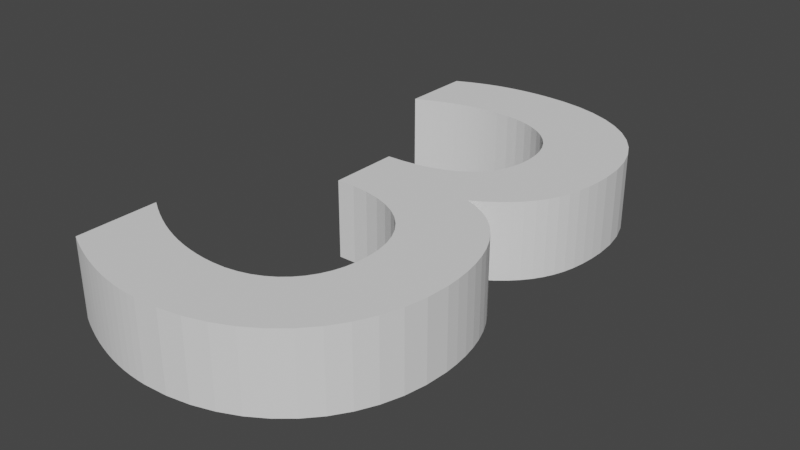 # Source: 3.blend  (saved by Blender 2.82.7; exported with 4.5.12 LTS)
import bpy
from mathutils import Matrix  # noqa: F401  (used for matrix-valued properties, if any)

bpy.ops.wm.read_factory_settings(use_empty=True)
scene = bpy.context.scene
scene.name = 'Scene'

# ---- collections
col_collection = bpy.data.collections.new('Collection'); scene.collection.children.link(col_collection)

# ---- world
world_world = bpy.data.worlds.new('World'); scene.world = world_world
world_world.use_nodes = True; world_world.node_tree.nodes.clear()
_N = world_world.node_tree.nodes; _L = world_world.node_tree.links
n0 = _N.new('ShaderNodeOutputWorld'); n0.name = 'World Output'; n0.location = (300, 300)
n1 = _N.new('ShaderNodeBackground'); n1.name = 'Background'; n1.location = (10, 300)
n1.inputs[0].default_value = (0.05088, 0.05088, 0.05088, 1.0)
_L.new(n1.outputs[0], n0.inputs[0])
n0.is_active_output = True
world_world.color = (0.05088, 0.05088, 0.05088)
world_world.use_sun_shadow = False
world_world.sun_shadow_jitter_overblur = 0.0

# ---- meshes
me_x = bpy.data.meshes.new('文本')
me_x.from_pydata([(-0.1774, 0.2215, 0.05), (-0.166, 0.2264, 0.05), (-0.1551, 0.2309, 0.05), (-0.1447, 0.2349, 0.05), (-0.1347, 0.2383, 0.05), (-0.1251, 0.2413, 0.05), (-0.1157, 0.2438, 0.05), (-0.1065, 0.2459, 0.05), (-0.09751, 0.2476, 0.05), (-0.08856, 0.2489, 0.05), (-0.07961, 0.2498, 0.05), (-0.07059, 0.2503, 0.05), (-0.06144, 0.2505, 0.05), (-0.04399, 0.2497, 0.05), (-0.0277, 0.2473, 0.05), (-0.01262, 0.2434, 0.05), (0.001155, 0.238, 0.05), (0.01357, 0.2312, 0.05), (0.02456, 0.2231, 0.05), (0.03405, 0.2136, 0.05), (0.04197, 0.2029, 0.05), (0.04825, 0.191, 0.05), (0.05282, 0.1779, 0.05), (0.05562, 0.1637, 0.05), (0.05656, 0.1485, 0.05), (0.05563, 0.1335, 0.05), (0.05281, 0.1196, 0.05), (0.04813, 0.1068, 0.05), (0.04156, 0.09524, 0.05), (0.03313, 0.08485, 0.05), (0.02281, 0.07571, 0.05), (0.01063, 0.06787, 0.05), (-0.003437, 0.06135, 0.05), (-0.01937, 0.05621, 0.05), (-0.03719, 0.05249, 0.05), (-0.05687, 0.05023, 0.05), (-0.07844, 0.04946, 0.05), (-0.07844, -0.04054, 0.05), (-0.05519, -0.04045, 0.05), (-0.03394, -0.04259, 0.05), (-0.0147, -0.04682, 0.05), (0.002526, -0.05298, 0.05), (0.01774, -0.06094, 0.05), (0.03094, -0.07054, 0.05), (0.04211, -0.08164, 0.05), (0.05127, -0.09409, 0.05), (0.05839, -0.1078, 0.05), (0.06348, -0.1225, 0.05), (0.06654, -0.1381, 0.05), (0.06756, -0.1545, 0.05), (0.06668, -0.1705, 0.05), (0.06407, -0.1855, 0.05), (0.0598, -0.1994, 0.05), (0.05393, -0.2121, 0.05), (0.04654, -0.2236, 0.05), (0.03769, -0.2338, 0.05), (0.02744, -0.2426, 0.05), (0.01586, -0.2499, 0.05), (0.003016, -0.2558, 0.05), (-0.01103, -0.26, 0.05), (-0.0262, -0.2627, 0.05), (-0.04244, -0.2635, 0.05), (-0.05494, -0.2632, 0.05), (-0.06745, -0.2621, 0.05), (-0.07997, -0.2603, 0.05), (-0.09251, -0.2578, 0.05), (-0.1051, -0.2546, 0.05), (-0.1177, -0.2507, 0.05), (-0.1303, -0.246, 0.05), (-0.143, -0.2406, 0.05), (-0.1558, -0.2344, 0.05), (-0.1686, -0.2275, 0.05), (-0.1815, -0.2199, 0.05), (-0.1944, -0.2115, 0.05), (-0.1944, -0.3175, 0.05), (-0.1822, -0.3236, 0.05), (-0.1699, -0.3291, 0.05), (-0.1577, -0.3342, 0.05), (-0.1455, -0.3388, 0.05), (-0.1333, -0.3428, 0.05), (-0.1212, -0.3464, 0.05), (-0.1091, -0.3495, 0.05), (-0.09703, -0.352, 0.05), (-0.08503, -0.354, 0.05), (-0.07309, -0.3554, 0.05), (-0.06123, -0.3562, 0.05), (-0.04944, -0.3565, 0.05), (-0.01874, -0.3548, 0.05), (0.01024, -0.3497, 0.05), (0.03731, -0.3413, 0.05), (0.0623, -0.33, 0.05), (0.08503, -0.3157, 0.05), (0.1053, -0.2988, 0.05), (0.123, -0.2793, 0.05), (0.1378, -0.2574, 0.05), (0.1497, -0.2333, 0.05), (0.1584, -0.2072, 0.05), (0.1637, -0.1792, 0.05), (0.1656, -0.1495, 0.05), (0.1649, -0.132, 0.05), (0.163, -0.1147, 0.05), (0.1598, -0.09765, 0.05), (0.1553, -0.08109, 0.05), (0.1494, -0.06521, 0.05), (0.1421, -0.05016, 0.05), (0.1333, -0.03614, 0.05), (0.1232, -0.02331, 0.05), (0.1116, -0.01186, 0.05), (0.09843, -0.001967, 0.05), (0.08378, 0.006201, 0.05), (0.06756, 0.01246, 0.05), (0.0823, 0.02116, 0.05), (0.09554, 0.03032, 0.05), (0.1073, 0.04003, 0.05), (0.1177, 0.05035, 0.05), (0.1267, 0.06139, 0.05), (0.1343, 0.07321, 0.05), (0.1407, 0.08591, 0.05), (0.1458, 0.09957, 0.05), (0.1497, 0.1143, 0.05), (0.1524, 0.1301, 0.05), (0.154, 0.1471, 0.05), (0.1546, 0.1655, 0.05), (0.1529, 0.1917, 0.05), (0.1481, 0.2161, 0.05), (0.1403, 0.2388, 0.05), (0.1296, 0.2596, 0.05), (0.116, 0.2784, 0.05), (0.09981, 0.295, 0.05), (0.08106, 0.3093, 0.05), (0.0599, 0.3213, 0.05), (0.03644, 0.3308, 0.05), (0.01081, 0.3378, 0.05), (-0.01685, 0.342, 0.05), (-0.04644, 0.3435, 0.05), (-0.05895, 0.3433, 0.05), (-0.071, 0.3427, 0.05), (-0.08266, 0.3417, 0.05), (-0.09396, 0.3404, 0.05), (-0.1049, 0.3386, 0.05), (-0.1157, 0.3365, 0.05), (-0.1262, 0.3339, 0.05), (-0.1366, 0.3309, 0.05), (-0.1468, 0.3274, 0.05), (-0.157, 0.3236, 0.05), (-0.1672, 0.3192, 0.05), (-0.1774, 0.3145, 0.05), (-0.1774, 0.2215, -0.05), (-0.166, 0.2264, -0.05), (-0.1551, 0.2309, -0.05), (-0.1447, 0.2349, -0.05), (-0.1347, 0.2383, -0.05), (-0.1251, 0.2413, -0.05), (-0.1157, 0.2438, -0.05), (-0.1065, 0.2459, -0.05), (-0.09751, 0.2476, -0.05), (-0.08856, 0.2489, -0.05), (-0.07961, 0.2498, -0.05), (-0.07059, 0.2503, -0.05), (-0.06144, 0.2505, -0.05), (-0.04399, 0.2497, -0.05), (-0.0277, 0.2473, -0.05), (-0.01262, 0.2434, -0.05), (0.001155, 0.238, -0.05), (0.01357, 0.2312, -0.05), (0.02456, 0.2231, -0.05), (0.03405, 0.2136, -0.05), (0.04197, 0.2029, -0.05), (0.04825, 0.191, -0.05), (0.05282, 0.1779, -0.05), (0.05562, 0.1637, -0.05), (0.05656, 0.1485, -0.05), (0.05563, 0.1335, -0.05), (0.05281, 0.1196, -0.05), (0.04813, 0.1068, -0.05), (0.04156, 0.09524, -0.05), (0.03313, 0.08485, -0.05), (0.02281, 0.07571, -0.05), (0.01063, 0.06787, -0.05), (-0.003437, 0.06135, -0.05), (-0.01937, 0.05621, -0.05), (-0.03719, 0.05249, -0.05), (-0.05687, 0.05023, -0.05), (-0.07844, 0.04946, -0.05), (-0.07844, -0.04054, -0.05), (-0.05519, -0.04045, -0.05), (-0.03394, -0.04259, -0.05), (-0.0147, -0.04682, -0.05), (0.002526, -0.05298, -0.05), (0.01774, -0.06094, -0.05), (0.03094, -0.07054, -0.05), (0.04211, -0.08164, -0.05), (0.05127, -0.09409, -0.05), (0.05839, -0.1078, -0.05), (0.06348, -0.1225, -0.05), (0.06654, -0.1381, -0.05), (0.06756, -0.1545, -0.05), (0.06668, -0.1705, -0.05), (0.06407, -0.1855, -0.05), (0.0598, -0.1994, -0.05), (0.05393, -0.2121, -0.05), (0.04654, -0.2236, -0.05), (0.03769, -0.2338, -0.05), (0.02744, -0.2426, -0.05), (0.01586, -0.2499, -0.05), (0.003016, -0.2558, -0.05), (-0.01103, -0.26, -0.05), (-0.0262, -0.2627, -0.05), (-0.04244, -0.2635, -0.05), (-0.05494, -0.2632, -0.05), (-0.06745, -0.2621, -0.05), (-0.07997, -0.2603, -0.05), (-0.09251, -0.2578, -0.05), (-0.1051, -0.2546, -0.05), (-0.1177, -0.2507, -0.05), (-0.1303, -0.246, -0.05), (-0.143, -0.2406, -0.05), (-0.1558, -0.2344, -0.05), (-0.1686, -0.2275, -0.05), (-0.1815, -0.2199, -0.05), (-0.1944, -0.2115, -0.05), (-0.1944, -0.3175, -0.05), (-0.1822, -0.3236, -0.05), (-0.1699, -0.3291, -0.05), (-0.1577, -0.3342, -0.05), (-0.1455, -0.3388, -0.05), (-0.1333, -0.3428, -0.05), (-0.1212, -0.3464, -0.05), (-0.1091, -0.3495, -0.05), (-0.09703, -0.352, -0.05), (-0.08503, -0.354, -0.05), (-0.07309, -0.3554, -0.05), (-0.06123, -0.3562, -0.05), (-0.04944, -0.3565, -0.05), (-0.01874, -0.3548, -0.05), (0.01024, -0.3497, -0.05), (0.03731, -0.3413, -0.05), (0.0623, -0.33, -0.05), (0.08503, -0.3157, -0.05), (0.1053, -0.2988, -0.05), (0.123, -0.2793, -0.05), (0.1378, -0.2574, -0.05), (0.1497, -0.2333, -0.05), (0.1584, -0.2072, -0.05), (0.1637, -0.1792, -0.05), (0.1656, -0.1495, -0.05), (0.1649, -0.132, -0.05), (0.163, -0.1147, -0.05), (0.1598, -0.09765, -0.05), (0.1553, -0.08109, -0.05), (0.1494, -0.06521, -0.05), (0.1421, -0.05016, -0.05), (0.1333, -0.03614, -0.05), (0.1232, -0.02331, -0.05), (0.1116, -0.01186, -0.05), (0.09843, -0.001967, -0.05), (0.08378, 0.006201, -0.05), (0.06756, 0.01246, -0.05), (0.0823, 0.02116, -0.05), (0.09554, 0.03032, -0.05), (0.1073, 0.04003, -0.05), (0.1177, 0.05035, -0.05), (0.1267, 0.06139, -0.05), (0.1343, 0.07321, -0.05), (0.1407, 0.08591, -0.05), (0.1458, 0.09957, -0.05), (0.1497, 0.1143, -0.05), (0.1524, 0.1301, -0.05), (0.154, 0.1471, -0.05), (0.1546, 0.1655, -0.05), (0.1529, 0.1917, -0.05), (0.1481, 0.2161, -0.05), (0.1403, 0.2388, -0.05), (0.1296, 0.2596, -0.05), (0.116, 0.2784, -0.05), (0.09981, 0.295, -0.05), (0.08106, 0.3093, -0.05), (0.0599, 0.3213, -0.05), (0.03644, 0.3308, -0.05), (0.01081, 0.3378, -0.05), (-0.01685, 0.342, -0.05), (-0.04644, 0.3435, -0.05), (-0.05895, 0.3433, -0.05), (-0.071, 0.3427, -0.05), (-0.08266, 0.3417, -0.05), (-0.09396, 0.3404, -0.05), (-0.1049, 0.3386, -0.05), (-0.1157, 0.3365, -0.05), (-0.1262, 0.3339, -0.05), (-0.1366, 0.3309, -0.05), (-0.1468, 0.3274, -0.05), (-0.157, 0.3236, -0.05), (-0.1672, 0.3192, -0.05), (-0.1774, 0.3145, -0.05)], [], [(135, 133, 134), (136, 133, 135), (137, 133, 136), (137, 132, 133), (138, 132, 137), (139, 132, 138), (140, 132, 139), (140, 131, 132), (141, 131, 140), (142, 131, 141), (143, 131, 142), (143, 130, 131), (144, 130, 143), (145, 130, 144), (145, 129, 130), (146, 129, 145), (0, 1, 146), (1, 2, 146), (2, 3, 146), (3, 4, 146), (4, 129, 146), (4, 5, 129), (5, 6, 129), (6, 128, 129), (6, 7, 128), (7, 8, 128), (8, 127, 128), (8, 9, 127), (9, 10, 127), (10, 11, 127), (11, 126, 127), (11, 12, 126), (12, 13, 126), (13, 125, 126), (14, 125, 13), (15, 125, 14), (16, 125, 15), (16, 124, 125), (17, 124, 16), (18, 124, 17), (19, 124, 18), (19, 123, 124), (20, 123, 19), (21, 123, 20), (21, 122, 123), (22, 122, 21), (23, 122, 22), (23, 121, 122), (24, 121, 23), (25, 121, 24), (25, 120, 121), (26, 120, 25), (26, 119, 120), (27, 119, 26), (27, 118, 119), (28, 118, 27), (28, 117, 118), (29, 117, 28), (29, 116, 117), (30, 116, 29), (31, 116, 30), (31, 115, 116), (32, 115, 31), (32, 114, 115), (33, 114, 32), (34, 114, 33), (35, 114, 34), (35, 113, 114), (36, 113, 35), (37, 113, 36), (37, 112, 113), (37, 111, 112), (37, 110, 111), (37, 109, 110), (37, 108, 109), (37, 107, 108), (37, 106, 107), (37, 105, 106), (37, 38, 105), (38, 104, 105), (39, 104, 38), (40, 104, 39), (41, 104, 40), (41, 103, 104), (42, 103, 41), (43, 103, 42), (43, 102, 103), (44, 102, 43), (44, 101, 102), (45, 101, 44), (46, 101, 45), (46, 100, 101), (47, 100, 46), (47, 99, 100), (48, 99, 47), (48, 98, 99), (49, 98, 48), (49, 97, 98), (50, 97, 49), (51, 97, 50), (51, 96, 97), (52, 96, 51), (53, 96, 52), (53, 95, 96), (74, 72, 73), (54, 95, 53), (74, 71, 72), (55, 95, 54), (74, 70, 71), (55, 94, 95), (56, 94, 55), (74, 69, 70), (74, 68, 69), (57, 94, 56), (74, 67, 68), (58, 94, 57), (74, 66, 67), (74, 65, 66), (59, 94, 58), (59, 93, 94), (74, 64, 65), (60, 93, 59), (74, 63, 64), (74, 62, 63), (61, 93, 60), (74, 61, 62), (74, 93, 61), (74, 92, 93), (74, 91, 92), (74, 90, 91), (75, 90, 74), (76, 90, 75), (77, 90, 76), (77, 89, 90), (78, 89, 77), (79, 89, 78), (79, 88, 89), (80, 88, 79), (81, 88, 80), (82, 88, 81), (82, 87, 88), (83, 87, 82), (84, 87, 83), (84, 86, 87), (85, 86, 84), (282, 281, 280), (283, 282, 280), (284, 283, 280), (284, 280, 279), (285, 284, 279), (286, 285, 279), (287, 286, 279), (287, 279, 278), (288, 287, 278), (289, 288, 278), (290, 289, 278), (290, 278, 277), (291, 290, 277), (292, 291, 277), (292, 277, 276), (293, 292, 276), (147, 293, 148), (148, 293, 149), (149, 293, 150), (150, 293, 151), (151, 293, 276), (151, 276, 152), (152, 276, 153), (153, 276, 275), (153, 275, 154), (154, 275, 155), (155, 275, 274), (155, 274, 156), (156, 274, 157), (157, 274, 158), (158, 274, 273), (158, 273, 159), (159, 273, 160), (160, 273, 272), (161, 160, 272), (162, 161, 272), (163, 162, 272), (163, 272, 271), (164, 163, 271), (165, 164, 271), (166, 165, 271), (166, 271, 270), (167, 166, 270), (168, 167, 270), (168, 270, 269), (169, 168, 269), (170, 169, 269), (170, 269, 268), (171, 170, 268), (172, 171, 268), (172, 268, 267), (173, 172, 267), (173, 267, 266), (174, 173, 266), (174, 266, 265), (175, 174, 265), (175, 265, 264), (176, 175, 264), (176, 264, 263), (177, 176, 263), (178, 177, 263), (178, 263, 262), (179, 178, 262), (179, 262, 261), (180, 179, 261), (181, 180, 261), (182, 181, 261), (182, 261, 260), (183, 182, 260), (184, 183, 260), (184, 260, 259), (184, 259, 258), (184, 258, 257), (184, 257, 256), (184, 256, 255), (184, 255, 254), (184, 254, 253), (184, 253, 252), (184, 252, 185), (185, 252, 251), (186, 185, 251), (187, 186, 251), (188, 187, 251), (188, 251, 250), (189, 188, 250), (190, 189, 250), (190, 250, 249), (191, 190, 249), (191, 249, 248), (192, 191, 248), (193, 192, 248), (193, 248, 247), (194, 193, 247), (194, 247, 246), (195, 194, 246), (195, 246, 245), (196, 195, 245), (196, 245, 244), (197, 196, 244), (198, 197, 244), (198, 244, 243), (199, 198, 243), (200, 199, 243), (200, 243, 242), (221, 220, 219), (201, 200, 242), (221, 219, 218), (202, 201, 242), (221, 218, 217), (202, 242, 241), (203, 202, 241), (221, 217, 216), (221, 216, 215), (204, 203, 241), (221, 215, 214), (205, 204, 241), (221, 214, 213), (221, 213, 212), (206, 205, 241), (206, 241, 240), (221, 212, 211), (207, 206, 240), (221, 211, 210), (221, 210, 209), (208, 207, 240), (221, 209, 208), (221, 208, 240), (221, 240, 239), (221, 239, 238), (221, 238, 237), (222, 221, 237), (223, 222, 237), (224, 223, 237), (224, 237, 236), (225, 224, 236), (226, 225, 236), (226, 236, 235), (227, 226, 235), (228, 227, 235), (229, 228, 235), (229, 235, 234), (230, 229, 234), (231, 230, 234), (231, 234, 233), (232, 231, 233), (135, 134, 281, 282), (134, 133, 280, 281), (136, 135, 282, 283), (137, 136, 283, 284), (133, 132, 279, 280), (138, 137, 284, 285), (139, 138, 285, 286), (140, 139, 286, 287), (132, 131, 278, 279), (141, 140, 287, 288), (142, 141, 288, 289), (143, 142, 289, 290), (131, 130, 277, 278), (144, 143, 290, 291), (145, 144, 291, 292), (130, 129, 276, 277), (146, 145, 292, 293), (0, 146, 293, 147), (1, 0, 147, 148), (2, 1, 148, 149), (3, 2, 149, 150), (4, 3, 150, 151), (5, 4, 151, 152), (6, 5, 152, 153), (129, 128, 275, 276), (7, 6, 153, 154), (8, 7, 154, 155), (128, 127, 274, 275), (9, 8, 155, 156), (10, 9, 156, 157), (11, 10, 157, 158), (127, 126, 273, 274), (12, 11, 158, 159), (13, 12, 159, 160), (126, 125, 272, 273), (14, 13, 160, 161), (15, 14, 161, 162), (16, 15, 162, 163), (125, 124, 271, 272), (17, 16, 163, 164), (18, 17, 164, 165), (19, 18, 165, 166), (124, 123, 270, 271), (20, 19, 166, 167), (21, 20, 167, 168), (123, 122, 269, 270), (22, 21, 168, 169), (23, 22, 169, 170), (122, 121, 268, 269), (24, 23, 170, 171), (25, 24, 171, 172), (121, 120, 267, 268), (26, 25, 172, 173), (120, 119, 266, 267), (27, 26, 173, 174), (119, 118, 265, 266), (28, 27, 174, 175), (118, 117, 264, 265), (29, 28, 175, 176), (117, 116, 263, 264), (30, 29, 176, 177), (31, 30, 177, 178), (116, 115, 262, 263), (32, 31, 178, 179), (115, 114, 261, 262), (33, 32, 179, 180), (34, 33, 180, 181), (35, 34, 181, 182), (114, 113, 260, 261), (36, 35, 182, 183), (37, 36, 183, 184), (113, 112, 259, 260), (112, 111, 258, 259), (111, 110, 257, 258), (110, 109, 256, 257), (109, 108, 255, 256), (108, 107, 254, 255), (107, 106, 253, 254), (106, 105, 252, 253), (38, 37, 184, 185), (105, 104, 251, 252), (39, 38, 185, 186), (40, 39, 186, 187), (41, 40, 187, 188), (104, 103, 250, 251), (42, 41, 188, 189), (43, 42, 189, 190), (103, 102, 249, 250), (44, 43, 190, 191), (102, 101, 248, 249), (45, 44, 191, 192), (46, 45, 192, 193), (101, 100, 247, 248), (47, 46, 193, 194), (100, 99, 246, 247), (48, 47, 194, 195), (99, 98, 245, 246), (49, 48, 195, 196), (98, 97, 244, 245), (50, 49, 196, 197), (51, 50, 197, 198), (97, 96, 243, 244), (52, 51, 198, 199), (53, 52, 199, 200), (96, 95, 242, 243), (74, 73, 220, 221), (73, 72, 219, 220), (54, 53, 200, 201), (72, 71, 218, 219), (55, 54, 201, 202), (71, 70, 217, 218), (95, 94, 241, 242), (56, 55, 202, 203), (70, 69, 216, 217), (69, 68, 215, 216), (57, 56, 203, 204), (68, 67, 214, 215), (58, 57, 204, 205), (67, 66, 213, 214), (66, 65, 212, 213), (59, 58, 205, 206), (94, 93, 240, 241), (65, 64, 211, 212), (60, 59, 206, 207), (64, 63, 210, 211), (63, 62, 209, 210), (61, 60, 207, 208), (62, 61, 208, 209), (93, 92, 239, 240), (92, 91, 238, 239), (91, 90, 237, 238), (75, 74, 221, 222), (76, 75, 222, 223), (77, 76, 223, 224), (90, 89, 236, 237), (78, 77, 224, 225), (79, 78, 225, 226), (89, 88, 235, 236), (80, 79, 226, 227), (81, 80, 227, 228), (82, 81, 228, 229), (88, 87, 234, 235), (83, 82, 229, 230), (84, 83, 230, 231), (87, 86, 233, 234), (85, 84, 231, 232), (86, 85, 232, 233)])
_uv = me_x.uv_layers.new(name='UVMap')
_uv.uv.foreach_set('vector', [0.9247, 0.0, 0.911, 0.0, 0.9178, 0.0, 0.9315, 0.0, 0.911, 0.0, 0.9247, 0.0, 0.9384, 0.0, 0.911, 0.0, 0.9315, 0.0, 0.9384, 0.0, 0.9041, 0.0, 0.911, 0.0, 0.9452, 0.0, 0.9041, 0.0, 0.9384, 0.0, 0.9521, 0.0, 0.9041, 0.0, 0.9452, 0.0, 0.9589, 0.0, 0.9041, 0.0, 0.9521, 0.0, 0.9589, 0.0, 0.8973, 0.0, 0.9041, 0.0, 0.9658, 0.0, 0.8973, 0.0, 0.9589, 0.0, 0.9726, 0.0, 0.8973, 0.0, 0.9658, 0.0, 0.9795, 0.0, 0.8973, 0.0, 0.9726, 0.0, 0.9795, 0.0, 0.8904, 0.0, 0.8973, 0.0, 0.9863, 0.0, 0.8904, 0.0, 0.9795, 0.0, 0.9932, 0.0, 0.8904, 0.0, 0.9863, 0.0, 0.9932, 0.0, 0.8836, 0.0, 0.8904, 0.0, 1.0, 0.0, 0.8836, 0.0, 0.9932, 0.0, 0.0, 0.0, 0.006849, 0.0, 1.0, 0.0, 0.006849, 0.0, 0.0137, 0.0, 1.0, 0.0, 0.0137, 0.0, 0.02055, 0.0, 1.0, 0.0, 0.02055, 0.0, 0.0274, 0.0, 1.0, 0.0, 0.0274, 0.0, 0.8836, 0.0, 1.0, 0.0, 0.0274, 0.0, 0.03425, 0.0, 0.8836, 0.0, 0.03425, 0.0, 0.0411, 0.0, 0.8836, 0.0, 0.0411, 0.0, 0.8767, 0.0, 0.8836, 0.0, 0.0411, 0.0, 0.04795, 0.0, 0.8767, 0.0, 0.04795, 0.0, 0.05479, 0.0, 0.8767, 0.0, 0.05479, 0.0, 0.8699, 0.0, 0.8767, 0.0, 0.05479, 0.0, 0.06164, 0.0, 0.8699, 0.0, 0.06164, 0.0, 0.06849, 0.0, 0.8699, 0.0, 0.06849, 0.0, 0.07534, 0.0, 0.8699, 0.0, 0.07534, 0.0, 0.863, 0.0, 0.8699, 0.0, 0.07534, 0.0, 0.08219, 0.0, 0.863, 0.0, 0.08219, 0.0, 0.08904, 0.0, 0.863, 0.0, 0.08904, 0.0, 0.8562, 0.0, 0.863, 0.0, 0.09589, 0.0, 0.8562, 0.0, 0.08904, 0.0, 0.1027, 0.0, 0.8562, 0.0, 0.09589, 0.0, 0.1096, 0.0, 0.8562, 0.0, 0.1027, 0.0, 0.1096, 0.0, 0.8493, 0.0, 0.8562, 0.0, 0.1164, 0.0, 0.8493, 0.0, 0.1096, 0.0, 0.1233, 0.0, 0.8493, 0.0, 0.1164, 0.0, 0.1301, 0.0, 0.8493, 0.0, 0.1233, 0.0, 0.1301, 0.0, 0.8425, 0.0, 0.8493, 0.0, 0.137, 0.0, 0.8425, 0.0, 0.1301, 0.0, 0.1438, 0.0, 0.8425, 0.0, 0.137, 0.0, 0.1438, 0.0, 0.8356, 0.0, 0.8425, 0.0, 0.1507, 0.0, 0.8356, 0.0, 0.1438, 0.0, 0.1575, 0.0, 0.8356, 0.0, 0.1507, 0.0, 0.1575, 0.0, 0.8288, 0.0, 0.8356, 0.0, 0.1644, 0.0, 0.8288, 0.0, 0.1575, 0.0, 0.1712, 0.0, 0.8288, 0.0, 0.1644, 0.0, 0.1712, 0.0, 0.8219, 0.0, 0.8288, 0.0, 0.1781, 0.0, 0.8219, 0.0, 0.1712, 0.0, 0.1781, 0.0, 0.8151, 0.0, 0.8219, 0.0, 0.1849, 0.0, 0.8151, 0.0, 0.1781, 0.0, 0.1849, 0.0, 0.8082, 0.0, 0.8151, 0.0, 0.1918, 0.0, 0.8082, 0.0, 0.1849, 0.0, 0.1918, 0.0, 0.8014, 0.0, 0.8082, 0.0, 0.1986, 0.0, 0.8014, 0.0, 0.1918, 0.0, 0.1986, 0.0, 0.7945, 0.0, 0.8014, 0.0, 0.2055, 0.0, 0.7945, 0.0, 0.1986, 0.0, 0.2123, 0.0, 0.7945, 0.0, 0.2055, 0.0, 0.2123, 0.0, 0.7877, 0.0, 0.7945, 0.0, 0.2192, 0.0, 0.7877, 0.0, 0.2123, 0.0, 0.2192, 0.0, 0.7808, 0.0, 0.7877, 0.0, 0.226, 0.0, 0.7808, 0.0, 0.2192, 0.0, 0.2329, 0.0, 0.7808, 0.0, 0.226, 0.0, 0.2397, 0.0, 0.7808, 0.0, 0.2329, 0.0, 0.2397, 0.0, 0.774, 0.0, 0.7808, 0.0, 0.2466, 0.0, 0.774, 0.0, 0.2397, 0.0, 0.2534, 0.0, 0.774, 0.0, 0.2466, 0.0, 0.2534, 0.0, 0.7671, 0.0, 0.774, 0.0, 0.2534, 0.0, 0.7603, 0.0, 0.7671, 0.0, 0.2534, 0.0, 0.7534, 0.0, 0.7603, 0.0, 0.2534, 0.0, 0.7466, 0.0, 0.7534, 0.0, 0.2534, 0.0, 0.7397, 0.0, 0.7466, 0.0, 0.2534, 0.0, 0.7329, 0.0, 0.7397, 0.0, 0.2534, 0.0, 0.726, 0.0, 0.7329, 0.0, 0.2534, 0.0, 0.7192, 0.0, 0.726, 0.0, 0.2534, 0.0, 0.2603, 0.0, 0.7192, 0.0, 0.2603, 0.0, 0.7123, 0.0, 0.7192, 0.0, 0.2671, 0.0, 0.7123, 0.0, 0.2603, 0.0, 0.274, 0.0, 0.7123, 0.0, 0.2671, 0.0, 0.2808, 0.0, 0.7123, 0.0, 0.274, 0.0, 0.2808, 0.0, 0.7055, 0.0, 0.7123, 0.0, 0.2877, 0.0, 0.7055, 0.0, 0.2808, 0.0, 0.2945, 0.0, 0.7055, 0.0, 0.2877, 0.0, 0.2945, 0.0, 0.6986, 0.0, 0.7055, 0.0, 0.3014, 0.0, 0.6986, 0.0, 0.2945, 0.0, 0.3014, 0.0, 0.6918, 0.0, 0.6986, 0.0, 0.3082, 0.0, 0.6918, 0.0, 0.3014, 0.0, 0.3151, 0.0, 0.6918, 0.0, 0.3082, 0.0, 0.3151, 0.0, 0.6849, 0.0, 0.6918, 0.0, 0.3219, 0.0, 0.6849, 0.0, 0.3151, 0.0, 0.3219, 0.0, 0.6781, 0.0, 0.6849, 0.0, 0.3288, 0.0, 0.6781, 0.0, 0.3219, 0.0, 0.3288, 0.0, 0.6712, 0.0, 0.6781, 0.0, 0.3356, 0.0, 0.6712, 0.0, 0.3288, 0.0, 0.3356, 0.0, 0.6644, 0.0, 0.6712, 0.0, 0.3425, 0.0, 0.6644, 0.0, 0.3356, 0.0, 0.3493, 0.0, 0.6644, 0.0, 0.3425, 0.0, 0.3493, 0.0, 0.6575, 0.0, 0.6644, 0.0, 0.3562, 0.0, 0.6575, 0.0, 0.3493, 0.0, 0.363, 0.0, 0.6575, 0.0, 0.3562, 0.0, 0.363, 0.0, 0.6507, 0.0, 0.6575, 0.0, 0.5068, 0.0, 0.4932, 0.0, 0.5, 0.0, 0.3699, 0.0, 0.6507, 0.0, 0.363, 0.0, 0.5068, 0.0, 0.4863, 0.0, 0.4932, 0.0, 0.3767, 0.0, 0.6507, 0.0, 0.3699, 0.0, 0.5068, 0.0, 0.4795, 0.0, 0.4863, 0.0, 0.3767, 0.0, 0.6438, 0.0, 0.6507, 0.0, 0.3836, 0.0, 0.6438, 0.0, 0.3767, 0.0, 0.5068, 0.0, 0.4726, 0.0, 0.4795, 0.0, 0.5068, 0.0, 0.4658, 0.0, 0.4726, 0.0, 0.3904, 0.0, 0.6438, 0.0, 0.3836, 0.0, 0.5068, 0.0, 0.4589, 0.0, 0.4658, 0.0, 0.3973, 0.0, 0.6438, 0.0, 0.3904, 0.0, 0.5068, 0.0, 0.4521, 0.0, 0.4589, 0.0, 0.5068, 0.0, 0.4452, 0.0, 0.4521, 0.0, 0.4041, 0.0, 0.6438, 0.0, 0.3973, 0.0, 0.4041, 0.0, 0.637, 0.0, 0.6438, 0.0, 0.5068, 0.0, 0.4384, 0.0, 0.4452, 0.0, 0.411, 0.0, 0.637, 0.0, 0.4041, 0.0, 0.5068, 0.0, 0.4315, 0.0, 0.4384, 0.0, 0.5068, 0.0, 0.4247, 0.0, 0.4315, 0.0, 0.4178, 0.0, 0.637, 0.0, 0.411, 0.0, 0.5068, 0.0, 0.4178, 0.0, 0.4247, 0.0, 0.5068, 0.0, 0.637, 0.0, 0.4178, 0.0, 0.5068, 0.0, 0.6301, 0.0, 0.637, 0.0, 0.5068, 0.0, 0.6233, 0.0, 0.6301, 0.0, 0.5068, 0.0, 0.6164, 0.0, 0.6233, 0.0, 0.5137, 0.0, 0.6164, 0.0, 0.5068, 0.0, 0.5205, 0.0, 0.6164, 0.0, 0.5137, 0.0, 0.5274, 0.0, 0.6164, 0.0, 0.5205, 0.0, 0.5274, 0.0, 0.6096, 0.0, 0.6164, 0.0, 0.5342, 0.0, 0.6096, 0.0, 0.5274, 0.0, 0.5411, 0.0, 0.6096, 0.0, 0.5342, 0.0, 0.5411, 0.0, 0.6027, 0.0, 0.6096, 0.0, 0.5479, 0.0, 0.6027, 0.0, 0.5411, 0.0, 0.5548, 0.0, 0.6027, 0.0, 0.5479, 0.0, 0.5616, 0.0, 0.6027, 0.0, 0.5548, 0.0, 0.5616, 0.0, 0.5959, 0.0, 0.6027, 0.0, 0.5685, 0.0, 0.5959, 0.0, 0.5616, 0.0, 0.5753, 0.0, 0.5959, 0.0, 0.5685, 0.0, 0.5753, 0.0, 0.589, 0.0, 0.5959, 0.0, 0.5822, 0.0, 0.589, 0.0, 0.5753, 0.0, 0.9247, 0.0, 0.9178, 0.0, 0.911, 0.0, 0.9315, 0.0, 0.9247, 0.0, 0.911, 0.0, 0.9384, 0.0, 0.9315, 0.0, 0.911, 0.0, 0.9384, 0.0, 0.911, 0.0, 0.9041, 0.0, 0.9452, 0.0, 0.9384, 0.0, 0.9041, 0.0, 0.9521, 0.0, 0.9452, 0.0, 0.9041, 0.0, 0.9589, 0.0, 0.9521, 0.0, 0.9041, 0.0, 0.9589, 0.0, 0.9041, 0.0, 0.8973, 0.0, 0.9658, 0.0, 0.9589, 0.0, 0.8973, 0.0, 0.9726, 0.0, 0.9658, 0.0, 0.8973, 0.0, 0.9795, 0.0, 0.9726, 0.0, 0.8973, 0.0, 0.9795, 0.0, 0.8973, 0.0, 0.8904, 0.0, 0.9863, 0.0, 0.9795, 0.0, 0.8904, 0.0, 0.9932, 0.0, 0.9863, 0.0, 0.8904, 0.0, 0.9932, 0.0, 0.8904, 0.0, 0.8836, 0.0, 1.0, 0.0, 0.9932, 0.0, 0.8836, 0.0, 0.0, 0.0, 1.0, 0.0, 0.006849, 0.0, 0.006849, 0.0, 1.0, 0.0, 0.0137, 0.0, 0.0137, 0.0, 1.0, 0.0, 0.02055, 0.0, 0.02055, 0.0, 1.0, 0.0, 0.0274, 0.0, 0.0274, 0.0, 1.0, 0.0, 0.8836, 0.0, 0.0274, 0.0, 0.8836, 0.0, 0.03425, 0.0, 0.03425, 0.0, 0.8836, 0.0, 0.0411, 0.0, 0.0411, 0.0, 0.8836, 0.0, 0.8767, 0.0, 0.0411, 0.0, 0.8767, 0.0, 0.04795, 0.0, 0.04795, 0.0, 0.8767, 0.0, 0.05479, 0.0, 0.05479, 0.0, 0.8767, 0.0, 0.8699, 0.0, 0.05479, 0.0, 0.8699, 0.0, 0.06164, 0.0, 0.06164, 0.0, 0.8699, 0.0, 0.06849, 0.0, 0.06849, 0.0, 0.8699, 0.0, 0.07534, 0.0, 0.07534, 0.0, 0.8699, 0.0, 0.863, 0.0, 0.07534, 0.0, 0.863, 0.0, 0.08219, 0.0, 0.08219, 0.0, 0.863, 0.0, 0.08904, 0.0, 0.08904, 0.0, 0.863, 0.0, 0.8562, 0.0, 0.09589, 0.0, 0.08904, 0.0, 0.8562, 0.0, 0.1027, 0.0, 0.09589, 0.0, 0.8562, 0.0, 0.1096, 0.0, 0.1027, 0.0, 0.8562, 0.0, 0.1096, 0.0, 0.8562, 0.0, 0.8493, 0.0, 0.1164, 0.0, 0.1096, 0.0, 0.8493, 0.0, 0.1233, 0.0, 0.1164, 0.0, 0.8493, 0.0, 0.1301, 0.0, 0.1233, 0.0, 0.8493, 0.0, 0.1301, 0.0, 0.8493, 0.0, 0.8425, 0.0, 0.137, 0.0, 0.1301, 0.0, 0.8425, 0.0, 0.1438, 0.0, 0.137, 0.0, 0.8425, 0.0, 0.1438, 0.0, 0.8425, 0.0, 0.8356, 0.0, 0.1507, 0.0, 0.1438, 0.0, 0.8356, 0.0, 0.1575, 0.0, 0.1507, 0.0, 0.8356, 0.0, 0.1575, 0.0, 0.8356, 0.0, 0.8288, 0.0, 0.1644, 0.0, 0.1575, 0.0, 0.8288, 0.0, 0.1712, 0.0, 0.1644, 0.0, 0.8288, 0.0, 0.1712, 0.0, 0.8288, 0.0, 0.8219, 0.0, 0.1781, 0.0, 0.1712, 0.0, 0.8219, 0.0, 0.1781, 0.0, 0.8219, 0.0, 0.8151, 0.0, 0.1849, 0.0, 0.1781, 0.0, 0.8151, 0.0, 0.1849, 0.0, 0.8151, 0.0, 0.8082, 0.0, 0.1918, 0.0, 0.1849, 0.0, 0.8082, 0.0, 0.1918, 0.0, 0.8082, 0.0, 0.8014, 0.0, 0.1986, 0.0, 0.1918, 0.0, 0.8014, 0.0, 0.1986, 0.0, 0.8014, 0.0, 0.7945, 0.0, 0.2055, 0.0, 0.1986, 0.0, 0.7945, 0.0, 0.2123, 0.0, 0.2055, 0.0, 0.7945, 0.0, 0.2123, 0.0, 0.7945, 0.0, 0.7877, 0.0, 0.2192, 0.0, 0.2123, 0.0, 0.7877, 0.0, 0.2192, 0.0, 0.7877, 0.0, 0.7808, 0.0, 0.226, 0.0, 0.2192, 0.0, 0.7808, 0.0, 0.2329, 0.0, 0.226, 0.0, 0.7808, 0.0, 0.2397, 0.0, 0.2329, 0.0, 0.7808, 0.0, 0.2397, 0.0, 0.7808, 0.0, 0.774, 0.0, 0.2466, 0.0, 0.2397, 0.0, 0.774, 0.0, 0.2534, 0.0, 0.2466, 0.0, 0.774, 0.0, 0.2534, 0.0, 0.774, 0.0, 0.7671, 0.0, 0.2534, 0.0, 0.7671, 0.0, 0.7603, 0.0, 0.2534, 0.0, 0.7603, 0.0, 0.7534, 0.0, 0.2534, 0.0, 0.7534, 0.0, 0.7466, 0.0, 0.2534, 0.0, 0.7466, 0.0, 0.7397, 0.0, 0.2534, 0.0, 0.7397, 0.0, 0.7329, 0.0, 0.2534, 0.0, 0.7329, 0.0, 0.726, 0.0, 0.2534, 0.0, 0.726, 0.0, 0.7192, 0.0, 0.2534, 0.0, 0.7192, 0.0, 0.2603, 0.0, 0.2603, 0.0, 0.7192, 0.0, 0.7123, 0.0, 0.2671, 0.0, 0.2603, 0.0, 0.7123, 0.0, 0.274, 0.0, 0.2671, 0.0, 0.7123, 0.0, 0.2808, 0.0, 0.274, 0.0, 0.7123, 0.0, 0.2808, 0.0, 0.7123, 0.0, 0.7055, 0.0, 0.2877, 0.0, 0.2808, 0.0, 0.7055, 0.0, 0.2945, 0.0, 0.2877, 0.0, 0.7055, 0.0, 0.2945, 0.0, 0.7055, 0.0, 0.6986, 0.0, 0.3014, 0.0, 0.2945, 0.0, 0.6986, 0.0, 0.3014, 0.0, 0.6986, 0.0, 0.6918, 0.0, 0.3082, 0.0, 0.3014, 0.0, 0.6918, 0.0, 0.3151, 0.0, 0.3082, 0.0, 0.6918, 0.0, 0.3151, 0.0, 0.6918, 0.0, 0.6849, 0.0, 0.3219, 0.0, 0.3151, 0.0, 0.6849, 0.0, 0.3219, 0.0, 0.6849, 0.0, 0.6781, 0.0, 0.3288, 0.0, 0.3219, 0.0, 0.6781, 0.0, 0.3288, 0.0, 0.6781, 0.0, 0.6712, 0.0, 0.3356, 0.0, 0.3288, 0.0, 0.6712, 0.0, 0.3356, 0.0, 0.6712, 0.0, 0.6644, 0.0, 0.3425, 0.0, 0.3356, 0.0, 0.6644, 0.0, 0.3493, 0.0, 0.3425, 0.0, 0.6644, 0.0, 0.3493, 0.0, 0.6644, 0.0, 0.6575, 0.0, 0.3562, 0.0, 0.3493, 0.0, 0.6575, 0.0, 0.363, 0.0, 0.3562, 0.0, 0.6575, 0.0, 0.363, 0.0, 0.6575, 0.0, 0.6507, 0.0, 0.5068, 0.0, 0.5, 0.0, 0.4932, 0.0, 0.3699, 0.0, 0.363, 0.0, 0.6507, 0.0, 0.5068, 0.0, 0.4932, 0.0, 0.4863, 0.0, 0.3767, 0.0, 0.3699, 0.0, 0.6507, 0.0, 0.5068, 0.0, 0.4863, 0.0, 0.4795, 0.0, 0.3767, 0.0, 0.6507, 0.0, 0.6438, 0.0, 0.3836, 0.0, 0.3767, 0.0, 0.6438, 0.0, 0.5068, 0.0, 0.4795, 0.0, 0.4726, 0.0, 0.5068, 0.0, 0.4726, 0.0, 0.4658, 0.0, 0.3904, 0.0, 0.3836, 0.0, 0.6438, 0.0, 0.5068, 0.0, 0.4658, 0.0, 0.4589, 0.0, 0.3973, 0.0, 0.3904, 0.0, 0.6438, 0.0, 0.5068, 0.0, 0.4589, 0.0, 0.4521, 0.0, 0.5068, 0.0, 0.4521, 0.0, 0.4452, 0.0, 0.4041, 0.0, 0.3973, 0.0, 0.6438, 0.0, 0.4041, 0.0, 0.6438, 0.0, 0.637, 0.0, 0.5068, 0.0, 0.4452, 0.0, 0.4384, 0.0, 0.411, 0.0, 0.4041, 0.0, 0.637, 0.0, 0.5068, 0.0, 0.4384, 0.0, 0.4315, 0.0, 0.5068, 0.0, 0.4315, 0.0, 0.4247, 0.0, 0.4178, 0.0, 0.411, 0.0, 0.637, 0.0, 0.5068, 0.0, 0.4247, 0.0, 0.4178, 0.0, 0.5068, 0.0, 0.4178, 0.0, 0.637, 0.0, 0.5068, 0.0, 0.637, 0.0, 0.6301, 0.0, 0.5068, 0.0, 0.6301, 0.0, 0.6233, 0.0, 0.5068, 0.0, 0.6233, 0.0, 0.6164, 0.0, 0.5137, 0.0, 0.5068, 0.0, 0.6164, 0.0, 0.5205, 0.0, 0.5137, 0.0, 0.6164, 0.0, 0.5274, 0.0, 0.5205, 0.0, 0.6164, 0.0, 0.5274, 0.0, 0.6164, 0.0, 0.6096, 0.0, 0.5342, 0.0, 0.5274, 0.0, 0.6096, 0.0, 0.5411, 0.0, 0.5342, 0.0, 0.6096, 0.0, 0.5411, 0.0, 0.6096, 0.0, 0.6027, 0.0, 0.5479, 0.0, 0.5411, 0.0, 0.6027, 0.0, 0.5548, 0.0, 0.5479, 0.0, 0.6027, 0.0, 0.5616, 0.0, 0.5548, 0.0, 0.6027, 0.0, 0.5616, 0.0, 0.6027, 0.0, 0.5959, 0.0, 0.5685, 0.0, 0.5616, 0.0, 0.5959, 0.0, 0.5753, 0.0, 0.5685, 0.0, 0.5959, 0.0, 0.5753, 0.0, 0.5959, 0.0, 0.589, 0.0, 0.5822, 0.0, 0.5753, 0.0, 0.589, 0.0, 0.9247, 0.0, 0.9178, 0.0, 0.9178, 0.0, 0.9247, 0.0, 0.9178, 0.0, 0.911, 0.0, 0.911, 0.0, 0.9178, 0.0, 0.9315, 0.0, 0.9247, 0.0, 0.9247, 0.0, 0.9315, 0.0, 0.9384, 0.0, 0.9315, 0.0, 0.9315, 0.0, 0.9384, 0.0, 0.911, 0.0, 0.9041, 0.0, 0.9041, 0.0, 0.911, 0.0, 0.9452, 0.0, 0.9384, 0.0, 0.9384, 0.0, 0.9452, 0.0, 0.9521, 0.0, 0.9452, 0.0, 0.9452, 0.0, 0.9521, 0.0, 0.9589, 0.0, 0.9521, 0.0, 0.9521, 0.0, 0.9589, 0.0, 0.9041, 0.0, 0.8973, 0.0, 0.8973, 0.0, 0.9041, 0.0, 0.9658, 0.0, 0.9589, 0.0, 0.9589, 0.0, 0.9658, 0.0, 0.9726, 0.0, 0.9658, 0.0, 0.9658, 0.0, 0.9726, 0.0, 0.9795, 0.0, 0.9726, 0.0, 0.9726, 0.0, 0.9795, 0.0, 0.8973, 0.0, 0.8904, 0.0, 0.8904, 0.0, 0.8973, 0.0, 0.9863, 0.0, 0.9795, 0.0, 0.9795, 0.0, 0.9863, 0.0, 0.9932, 0.0, 0.9863, 0.0, 0.9863, 0.0, 0.9932, 0.0, 0.8904, 0.0, 0.8836, 0.0, 0.8836, 0.0, 0.8904, 0.0, 1.0, 0.0, 0.9932, 0.0, 0.9932, 0.0, 1.0, 0.0, 0.0, 0.0, 1.0, 0.0, 1.0, 0.0, 0.0, 0.0, 0.006849, 0.0, 0.0, 0.0, 0.0, 0.0, 0.006849, 0.0, 0.0137, 0.0, 0.006849, 0.0, 0.006849, 0.0, 0.0137, 0.0, 0.02055, 0.0, 0.0137, 0.0, 0.0137, 0.0, 0.02055, 0.0, 0.0274, 0.0, 0.02055, 0.0, 0.02055, 0.0, 0.0274, 0.0, 0.03425, 0.0, 0.0274, 0.0, 0.0274, 0.0, 0.03425, 0.0, 0.0411, 0.0, 0.03425, 0.0, 0.03425, 0.0, 0.0411, 0.0, 0.8836, 0.0, 0.8767, 0.0, 0.8767, 0.0, 0.8836, 0.0, 0.04795, 0.0, 0.0411, 0.0, 0.0411, 0.0, 0.04795, 0.0, 0.05479, 0.0, 0.04795, 0.0, 0.04795, 0.0, 0.05479, 0.0, 0.8767, 0.0, 0.8699, 0.0, 0.8699, 0.0, 0.8767, 0.0, 0.06164, 0.0, 0.05479, 0.0, 0.05479, 0.0, 0.06164, 0.0, 0.06849, 0.0, 0.06164, 0.0, 0.06164, 0.0, 0.06849, 0.0, 0.07534, 0.0, 0.06849, 0.0, 0.06849, 0.0, 0.07534, 0.0, 0.8699, 0.0, 0.863, 0.0, 0.863, 0.0, 0.8699, 0.0, 0.08219, 0.0, 0.07534, 0.0, 0.07534, 0.0, 0.08219, 0.0, 0.08904, 0.0, 0.08219, 0.0, 0.08219, 0.0, 0.08904, 0.0, 0.863, 0.0, 0.8562, 0.0, 0.8562, 0.0, 0.863, 0.0, 0.09589, 0.0, 0.08904, 0.0, 0.08904, 0.0, 0.09589, 0.0, 0.1027, 0.0, 0.09589, 0.0, 0.09589, 0.0, 0.1027, 0.0, 0.1096, 0.0, 0.1027, 0.0, 0.1027, 0.0, 0.1096, 0.0, 0.8562, 0.0, 0.8493, 0.0, 0.8493, 0.0, 0.8562, 0.0, 0.1164, 0.0, 0.1096, 0.0, 0.1096, 0.0, 0.1164, 0.0, 0.1233, 0.0, 0.1164, 0.0, 0.1164, 0.0, 0.1233, 0.0, 0.1301, 0.0, 0.1233, 0.0, 0.1233, 0.0, 0.1301, 0.0, 0.8493, 0.0, 0.8425, 0.0, 0.8425, 0.0, 0.8493, 0.0, 0.137, 0.0, 0.1301, 0.0, 0.1301, 0.0, 0.137, 0.0, 0.1438, 0.0, 0.137, 0.0, 0.137, 0.0, 0.1438, 0.0, 0.8425, 0.0, 0.8356, 0.0, 0.8356, 0.0, 0.8425, 0.0, 0.1507, 0.0, 0.1438, 0.0, 0.1438, 0.0, 0.1507, 0.0, 0.1575, 0.0, 0.1507, 0.0, 0.1507, 0.0, 0.1575, 0.0, 0.8356, 0.0, 0.8288, 0.0, 0.8288, 0.0, 0.8356, 0.0, 0.1644, 0.0, 0.1575, 0.0, 0.1575, 0.0, 0.1644, 0.0, 0.1712, 0.0, 0.1644, 0.0, 0.1644, 0.0, 0.1712, 0.0, 0.8288, 0.0, 0.8219, 0.0, 0.8219, 0.0, 0.8288, 0.0, 0.1781, 0.0, 0.1712, 0.0, 0.1712, 0.0, 0.1781, 0.0, 0.8219, 0.0, 0.8151, 0.0, 0.8151, 0.0, 0.8219, 0.0, 0.1849, 0.0, 0.1781, 0.0, 0.1781, 0.0, 0.1849, 0.0, 0.8151, 0.0, 0.8082, 0.0, 0.8082, 0.0, 0.8151, 0.0, 0.1918, 0.0, 0.1849, 0.0, 0.1849, 0.0, 0.1918, 0.0, 0.8082, 0.0, 0.8014, 0.0, 0.8014, 0.0, 0.8082, 0.0, 0.1986, 0.0, 0.1918, 0.0, 0.1918, 0.0, 0.1986, 0.0, 0.8014, 0.0, 0.7945, 0.0, 0.7945, 0.0, 0.8014, 0.0, 0.2055, 0.0, 0.1986, 0.0, 0.1986, 0.0, 0.2055, 0.0, 0.2123, 0.0, 0.2055, 0.0, 0.2055, 0.0, 0.2123, 0.0, 0.7945, 0.0, 0.7877, 0.0, 0.7877, 0.0, 0.7945, 0.0, 0.2192, 0.0, 0.2123, 0.0, 0.2123, 0.0, 0.2192, 0.0, 0.7877, 0.0, 0.7808, 0.0, 0.7808, 0.0, 0.7877, 0.0, 0.226, 0.0, 0.2192, 0.0, 0.2192, 0.0, 0.226, 0.0, 0.2329, 0.0, 0.226, 0.0, 0.226, 0.0, 0.2329, 0.0, 0.2397, 0.0, 0.2329, 0.0, 0.2329, 0.0, 0.2397, 0.0, 0.7808, 0.0, 0.774, 0.0, 0.774, 0.0, 0.7808, 0.0, 0.2466, 0.0, 0.2397, 0.0, 0.2397, 0.0, 0.2466, 0.0, 0.2534, 0.0, 0.2466, 0.0, 0.2466, 0.0, 0.2534, 0.0, 0.774, 0.0, 0.7671, 0.0, 0.7671, 0.0, 0.774, 0.0, 0.7671, 0.0, 0.7603, 0.0, 0.7603, 0.0, 0.7671, 0.0, 0.7603, 0.0, 0.7534, 0.0, 0.7534, 0.0, 0.7603, 0.0, 0.7534, 0.0, 0.7466, 0.0, 0.7466, 0.0, 0.7534, 0.0, 0.7466, 0.0, 0.7397, 0.0, 0.7397, 0.0, 0.7466, 0.0, 0.7397, 0.0, 0.7329, 0.0, 0.7329, 0.0, 0.7397, 0.0, 0.7329, 0.0, 0.726, 0.0, 0.726, 0.0, 0.7329, 0.0, 0.726, 0.0, 0.7192, 0.0, 0.7192, 0.0, 0.726, 0.0, 0.2603, 0.0, 0.2534, 0.0, 0.2534, 0.0, 0.2603, 0.0, 0.7192, 0.0, 0.7123, 0.0, 0.7123, 0.0, 0.7192, 0.0, 0.2671, 0.0, 0.2603, 0.0, 0.2603, 0.0, 0.2671, 0.0, 0.274, 0.0, 0.2671, 0.0, 0.2671, 0.0, 0.274, 0.0, 0.2808, 0.0, 0.274, 0.0, 0.274, 0.0, 0.2808, 0.0, 0.7123, 0.0, 0.7055, 0.0, 0.7055, 0.0, 0.7123, 0.0, 0.2877, 0.0, 0.2808, 0.0, 0.2808, 0.0, 0.2877, 0.0, 0.2945, 0.0, 0.2877, 0.0, 0.2877, 0.0, 0.2945, 0.0, 0.7055, 0.0, 0.6986, 0.0, 0.6986, 0.0, 0.7055, 0.0, 0.3014, 0.0, 0.2945, 0.0, 0.2945, 0.0, 0.3014, 0.0, 0.6986, 0.0, 0.6918, 0.0, 0.6918, 0.0, 0.6986, 0.0, 0.3082, 0.0, 0.3014, 0.0, 0.3014, 0.0, 0.3082, 0.0, 0.3151, 0.0, 0.3082, 0.0, 0.3082, 0.0, 0.3151, 0.0, 0.6918, 0.0, 0.6849, 0.0, 0.6849, 0.0, 0.6918, 0.0, 0.3219, 0.0, 0.3151, 0.0, 0.3151, 0.0, 0.3219, 0.0, 0.6849, 0.0, 0.6781, 0.0, 0.6781, 0.0, 0.6849, 0.0, 0.3288, 0.0, 0.3219, 0.0, 0.3219, 0.0, 0.3288, 0.0, 0.6781, 0.0, 0.6712, 0.0, 0.6712, 0.0, 0.6781, 0.0, 0.3356, 0.0, 0.3288, 0.0, 0.3288, 0.0, 0.3356, 0.0, 0.6712, 0.0, 0.6644, 0.0, 0.6644, 0.0, 0.6712, 0.0, 0.3425, 0.0, 0.3356, 0.0, 0.3356, 0.0, 0.3425, 0.0, 0.3493, 0.0, 0.3425, 0.0, 0.3425, 0.0, 0.3493, 0.0, 0.6644, 0.0, 0.6575, 0.0, 0.6575, 0.0, 0.6644, 0.0, 0.3562, 0.0, 0.3493, 0.0, 0.3493, 0.0, 0.3562, 0.0, 0.363, 0.0, 0.3562, 0.0, 0.3562, 0.0, 0.363, 0.0, 0.6575, 0.0, 0.6507, 0.0, 0.6507, 0.0, 0.6575, 0.0, 0.5068, 0.0, 0.5, 0.0, 0.5, 0.0, 0.5068, 0.0, 0.5, 0.0, 0.4932, 0.0, 0.4932, 0.0, 0.5, 0.0, 0.3699, 0.0, 0.363, 0.0, 0.363, 0.0, 0.3699, 0.0, 0.4932, 0.0, 0.4863, 0.0, 0.4863, 0.0, 0.4932, 0.0, 0.3767, 0.0, 0.3699, 0.0, 0.3699, 0.0, 0.3767, 0.0, 0.4863, 0.0, 0.4795, 0.0, 0.4795, 0.0, 0.4863, 0.0, 0.6507, 0.0, 0.6438, 0.0, 0.6438, 0.0, 0.6507, 0.0, 0.3836, 0.0, 0.3767, 0.0, 0.3767, 0.0, 0.3836, 0.0, 0.4795, 0.0, 0.4726, 0.0, 0.4726, 0.0, 0.4795, 0.0, 0.4726, 0.0, 0.4658, 0.0, 0.4658, 0.0, 0.4726, 0.0, 0.3904, 0.0, 0.3836, 0.0, 0.3836, 0.0, 0.3904, 0.0, 0.4658, 0.0, 0.4589, 0.0, 0.4589, 0.0, 0.4658, 0.0, 0.3973, 0.0, 0.3904, 0.0, 0.3904, 0.0, 0.3973, 0.0, 0.4589, 0.0, 0.4521, 0.0, 0.4521, 0.0, 0.4589, 0.0, 0.4521, 0.0, 0.4452, 0.0, 0.4452, 0.0, 0.4521, 0.0, 0.4041, 0.0, 0.3973, 0.0, 0.3973, 0.0, 0.4041, 0.0, 0.6438, 0.0, 0.637, 0.0, 0.637, 0.0, 0.6438, 0.0, 0.4452, 0.0, 0.4384, 0.0, 0.4384, 0.0, 0.4452, 0.0, 0.411, 0.0, 0.4041, 0.0, 0.4041, 0.0, 0.411, 0.0, 0.4384, 0.0, 0.4315, 0.0, 0.4315, 0.0, 0.4384, 0.0, 0.4315, 0.0, 0.4247, 0.0, 0.4247, 0.0, 0.4315, 0.0, 0.4178, 0.0, 0.411, 0.0, 0.411, 0.0, 0.4178, 0.0, 0.4247, 0.0, 0.4178, 0.0, 0.4178, 0.0, 0.4247, 0.0, 0.637, 0.0, 0.6301, 0.0, 0.6301, 0.0, 0.637, 0.0, 0.6301, 0.0, 0.6233, 0.0, 0.6233, 0.0, 0.6301, 0.0, 0.6233, 0.0, 0.6164, 0.0, 0.6164, 0.0, 0.6233, 0.0, 0.5137, 0.0, 0.5068, 0.0, 0.5068, 0.0, 0.5137, 0.0, 0.5205, 0.0, 0.5137, 0.0, 0.5137, 0.0, 0.5205, 0.0, 0.5274, 0.0, 0.5205, 0.0, 0.5205, 0.0, 0.5274, 0.0, 0.6164, 0.0, 0.6096, 0.0, 0.6096, 0.0, 0.6164, 0.0, 0.5342, 0.0, 0.5274, 0.0, 0.5274, 0.0, 0.5342, 0.0, 0.5411, 0.0, 0.5342, 0.0, 0.5342, 0.0, 0.5411, 0.0, 0.6096, 0.0, 0.6027, 0.0, 0.6027, 0.0, 0.6096, 0.0, 0.5479, 0.0, 0.5411, 0.0, 0.5411, 0.0, 0.5479, 0.0, 0.5548, 0.0, 0.5479, 0.0, 0.5479, 0.0, 0.5548, 0.0, 0.5616, 0.0, 0.5548, 0.0, 0.5548, 0.0, 0.5616, 0.0, 0.6027, 0.0, 0.5959, 0.0, 0.5959, 0.0, 0.6027, 0.0, 0.5685, 0.0, 0.5616, 0.0, 0.5616, 0.0, 0.5685, 0.0, 0.5753, 0.0, 0.5685, 0.0, 0.5685, 0.0, 0.5753, 0.0, 0.5959, 0.0, 0.589, 0.0, 0.589, 0.0, 0.5959, 0.0, 0.5822, 0.0, 0.5753, 0.0, 0.5753, 0.0, 0.5822, 0.0, 0.589, 0.0, 0.5822, 0.0, 0.5822, 0.0, 0.589, 0.0])
me_x.use_remesh_fix_poles = True
me_x.use_remesh_preserve_attributes = False
me_x.use_mirror_vertex_groups = False
me_x.update()

# ---- objects
ob_x = bpy.data.objects.new('文本', me_x)

# ---- transforms, parenting, visibility, modifiers, constraints
ob_x.location = (0.0, 0.0, 0.0)
ob_x.lineart.crease_threshold = 0.0

# ---- collection membership
col_collection.objects.link(ob_x)

# ---- scene / render settings (as saved in the file)
scene.frame_start = 1; scene.frame_end = 250; scene.frame_set(1)
scene.render.engine = 'BLENDER_EEVEE_NEXT'
scene.cycles.use_denoising = False
scene.cycles.samples = 128
scene.cycles.sampling_pattern = 'TABULATED_SOBOL'
scene.cycles.use_adaptive_sampling = False
scene.cycles.use_light_tree = False
scene.view_settings.view_transform = 'Filmic'
bpy.context.view_layer.update()

# ---- added for rendering (the .blend has no active camera and no usable light): camera, sun
cam_auto = bpy.data.cameras.new('AutoCamera')
cam_auto.lens = 50.0
cam_auto.sensor_width = 36.0
cam_auto.clip_end = 1000.0
ob_auto_camera = bpy.data.objects.new('AutoCamera', cam_auto)
scene.collection.objects.link(ob_auto_camera)
ob_auto_camera.location = (0.719704, -0.887506, 0.587313)
ob_auto_camera.rotation_euler = (1.09748, -7.21219e-08, 0.694738)
scene.camera = ob_auto_camera
light_auto_sun = bpy.data.lights.new('AutoSun', 'SUN')
light_auto_sun.energy = 3.0
light_auto_sun.angle = 0.0523599
ob_auto_sun = bpy.data.objects.new('AutoSun', light_auto_sun)
scene.collection.objects.link(ob_auto_sun)
ob_auto_sun.rotation_euler = (0.872665, 0.174533, 0.523599)
bpy.context.view_layer.update()
